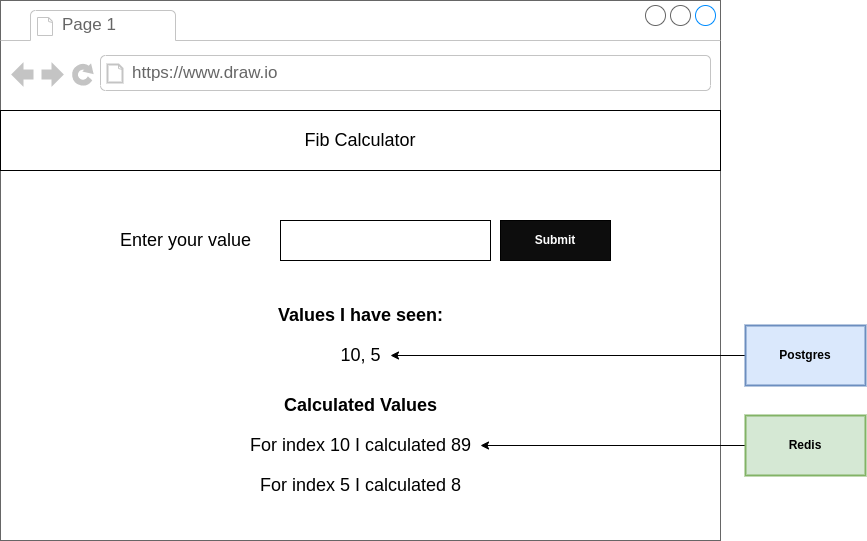

The diagram above was exported from draw.io. Its source (the exported page's mxGraphModel, read from the mxfile embedded in the PNG):
<mxGraphModel dx="2668" dy="1346" grid="1" gridSize="10" guides="1" tooltips="1" connect="1" arrows="1" fold="1" page="1" pageScale="1" pageWidth="850" pageHeight="1100" math="0" shadow="0">
  <root>
    <mxCell id="0" />
    <mxCell id="1" parent="0" />
    <mxCell id="2" value="" style="strokeWidth=1;shadow=0;dashed=0;align=center;html=1;shape=mxgraph.mockup.containers.browserWindow;rSize=0;strokeColor=#666666;strokeColor2=#008cff;strokeColor3=#c4c4c4;mainText=,;recursiveResize=0;" vertex="1" parent="1">
      <mxGeometry x="-320" y="520" width="720" height="540" as="geometry" />
    </mxCell>
    <mxCell id="3" value="Page 1" style="strokeWidth=1;shadow=0;dashed=0;align=center;html=1;shape=mxgraph.mockup.containers.anchor;fontSize=17;fontColor=#666666;align=left;" vertex="1" parent="2">
      <mxGeometry x="60" y="12" width="110" height="26" as="geometry" />
    </mxCell>
    <mxCell id="4" value="https://www.draw.io" style="strokeWidth=1;shadow=0;dashed=0;align=center;html=1;shape=mxgraph.mockup.containers.anchor;rSize=0;fontSize=17;fontColor=#666666;align=left;" vertex="1" parent="2">
      <mxGeometry x="130" y="60" width="250" height="26" as="geometry" />
    </mxCell>
    <mxCell id="5" value="&lt;span style=&quot;font-size: 18px&quot;&gt;Fib Calculator&lt;/span&gt;" style="rounded=0;whiteSpace=wrap;html=1;" vertex="1" parent="2">
      <mxGeometry y="110" width="720" height="60" as="geometry" />
    </mxCell>
    <mxCell id="6" value="" style="rounded=0;whiteSpace=wrap;html=1;" vertex="1" parent="2">
      <mxGeometry x="280" y="220" width="210" height="40" as="geometry" />
    </mxCell>
    <mxCell id="7" value="&lt;b&gt;&lt;font color=&quot;#ffffff&quot;&gt;Submit&lt;/font&gt;&lt;/b&gt;" style="rounded=0;whiteSpace=wrap;html=1;fillColor=#0D0D0D;" vertex="1" parent="2">
      <mxGeometry x="500" y="220" width="110" height="40" as="geometry" />
    </mxCell>
    <mxCell id="8" value="Enter your value" style="text;html=1;align=center;verticalAlign=middle;resizable=0;points=[];autosize=1;strokeColor=none;fillColor=none;fontSize=18;fontColor=#fffffff;" vertex="1" parent="2">
      <mxGeometry x="110" y="225" width="150" height="30" as="geometry" />
    </mxCell>
    <mxCell id="9" value="&lt;b&gt;Values I have seen:&lt;/b&gt;" style="text;html=1;align=center;verticalAlign=middle;resizable=0;points=[];autosize=1;strokeColor=none;fillColor=none;fontSize=18;fontColor=#fffffff;" vertex="1" parent="2">
      <mxGeometry x="270" y="300" width="180" height="30" as="geometry" />
    </mxCell>
    <mxCell id="10" value="10, 5" style="text;html=1;align=center;verticalAlign=middle;resizable=0;points=[];autosize=1;strokeColor=none;fillColor=none;fontSize=18;fontColor=#fffffff;" vertex="1" parent="2">
      <mxGeometry x="330" y="340" width="60" height="30" as="geometry" />
    </mxCell>
    <mxCell id="11" value="&lt;b&gt;Calculated Values&lt;/b&gt;" style="text;html=1;align=center;verticalAlign=middle;resizable=0;points=[];autosize=1;strokeColor=none;fillColor=none;fontSize=18;fontColor=#fffffff;" vertex="1" parent="2">
      <mxGeometry x="275" y="390" width="170" height="30" as="geometry" />
    </mxCell>
    <mxCell id="12" value="For index 10 I calculated 89" style="text;html=1;align=center;verticalAlign=middle;resizable=0;points=[];autosize=1;strokeColor=none;fillColor=none;fontSize=18;fontColor=#fffffff;" vertex="1" parent="2">
      <mxGeometry x="240" y="430" width="240" height="30" as="geometry" />
    </mxCell>
    <mxCell id="13" value="For index 5 I calculated 8" style="text;html=1;align=center;verticalAlign=middle;resizable=0;points=[];autosize=1;strokeColor=none;fillColor=none;fontSize=18;fontColor=#fffffff;" vertex="1" parent="2">
      <mxGeometry x="250" y="470" width="220" height="30" as="geometry" />
    </mxCell>
    <mxCell id="14" style="edgeStyle=orthogonalEdgeStyle;rounded=0;orthogonalLoop=1;jettySize=auto;html=1;fontSize=18;fontColor=#fffffff;" edge="1" source="15" target="10" parent="1">
      <mxGeometry relative="1" as="geometry" />
    </mxCell>
    <mxCell id="15" value="&lt;b&gt;Postgres&lt;/b&gt;" style="rounded=0;whiteSpace=wrap;html=1;fillColor=#dae8fc;strokeColor=#6c8ebf;strokeWidth=2;" vertex="1" parent="1">
      <mxGeometry x="425" y="845" width="120" height="60" as="geometry" />
    </mxCell>
    <mxCell id="16" style="edgeStyle=orthogonalEdgeStyle;rounded=0;orthogonalLoop=1;jettySize=auto;html=1;fontSize=18;fontColor=#fffffff;" edge="1" source="17" target="12" parent="1">
      <mxGeometry relative="1" as="geometry" />
    </mxCell>
    <mxCell id="17" value="&lt;b&gt;Redis&lt;/b&gt;" style="rounded=0;whiteSpace=wrap;html=1;fillColor=#d5e8d4;strokeColor=#82b366;strokeWidth=2;" vertex="1" parent="1">
      <mxGeometry x="425" y="935" width="120" height="60" as="geometry" />
    </mxCell>
  </root>
</mxGraphModel>